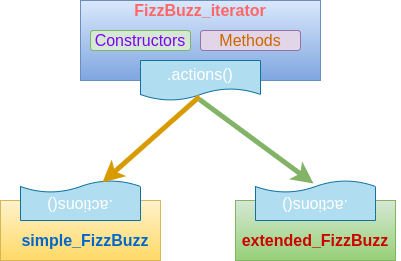

The diagram above was exported from draw.io. Its source (the exported page's mxGraphModel, read from the mxfile embedded in the PNG):
<mxGraphModel dx="1350" dy="816" grid="1" gridSize="10" guides="1" tooltips="1" connect="1" arrows="1" fold="1" page="1" pageScale="1" pageWidth="827" pageHeight="1169" math="0" shadow="0">
  <root>
    <mxCell id="0" />
    <mxCell id="1" parent="0" />
    <mxCell id="Xmy6-5lXMF5LL9DWUI3y-2" value="" style="rounded=0;whiteSpace=wrap;html=1;gradientColor=#7ea6e0;fillColor=#dae8fc;strokeColor=#6c8ebf;" vertex="1" parent="1">
      <mxGeometry x="280" y="120" width="240" height="80" as="geometry" />
    </mxCell>
    <mxCell id="Xmy6-5lXMF5LL9DWUI3y-3" value="FizzBuzz_iterator" style="text;html=1;strokeColor=none;fillColor=none;align=center;verticalAlign=middle;whiteSpace=wrap;rounded=0;fontSize=16;fontStyle=1;fontColor=#FF6666;" vertex="1" parent="1">
      <mxGeometry x="315" y="120" width="170" height="20" as="geometry" />
    </mxCell>
    <mxCell id="Xmy6-5lXMF5LL9DWUI3y-4" value="&lt;font color=&quot;#7f00ff&quot;&gt;Constructors&lt;/font&gt;" style="rounded=1;whiteSpace=wrap;html=1;fontSize=16;strokeColor=#82b366;fillColor=#d5e8d4;" vertex="1" parent="1">
      <mxGeometry x="290" y="150" width="100" height="20" as="geometry" />
    </mxCell>
    <mxCell id="Xmy6-5lXMF5LL9DWUI3y-5" value="&lt;font color=&quot;#cc6600&quot;&gt;Methods&lt;/font&gt;" style="rounded=1;whiteSpace=wrap;html=1;fontSize=16;strokeColor=#9673a6;fillColor=#e1d5e7;" vertex="1" parent="1">
      <mxGeometry x="400" y="150" width="100" height="20" as="geometry" />
    </mxCell>
    <mxCell id="Xmy6-5lXMF5LL9DWUI3y-7" value="&lt;font color=&quot;#ffffff&quot;&gt;.actions()&lt;/font&gt;" style="shape=document;whiteSpace=wrap;html=1;boundedLbl=1;fillColor=#b1ddf0;fontSize=16;strokeColor=#10739e;" vertex="1" parent="1">
      <mxGeometry x="340" y="180" width="120" height="40" as="geometry" />
    </mxCell>
    <mxCell id="Xmy6-5lXMF5LL9DWUI3y-8" value="" style="rounded=0;whiteSpace=wrap;html=1;gradientColor=#ffd966;fillColor=#fff2cc;strokeColor=#d6b656;" vertex="1" parent="1">
      <mxGeometry x="200" y="320" width="160" height="60" as="geometry" />
    </mxCell>
    <mxCell id="Xmy6-5lXMF5LL9DWUI3y-9" value="&lt;font color=&quot;#ffffff&quot;&gt;.actions()&lt;/font&gt;" style="shape=document;whiteSpace=wrap;html=1;boundedLbl=1;fillColor=#b1ddf0;fontSize=16;strokeColor=#10739e;rotation=-180;" vertex="1" parent="1">
      <mxGeometry x="220" y="300" width="120" height="40" as="geometry" />
    </mxCell>
    <mxCell id="Xmy6-5lXMF5LL9DWUI3y-10" value="&lt;font color=&quot;#0066cc&quot;&gt;simple_FizzBuzz&lt;/font&gt;" style="text;html=1;strokeColor=none;fillColor=none;align=center;verticalAlign=middle;whiteSpace=wrap;rounded=0;fontSize=16;fontStyle=1;fontColor=#FF6666;" vertex="1" parent="1">
      <mxGeometry x="200" y="350" width="170" height="20" as="geometry" />
    </mxCell>
    <mxCell id="Xmy6-5lXMF5LL9DWUI3y-11" value="" style="rounded=0;whiteSpace=wrap;html=1;gradientColor=#97d077;fillColor=#d5e8d4;strokeColor=#82b366;" vertex="1" parent="1">
      <mxGeometry x="435" y="320" width="160" height="60" as="geometry" />
    </mxCell>
    <mxCell id="Xmy6-5lXMF5LL9DWUI3y-12" value="&lt;font color=&quot;#ffffff&quot;&gt;.actions()&lt;/font&gt;" style="shape=document;whiteSpace=wrap;html=1;boundedLbl=1;fillColor=#b1ddf0;fontSize=16;strokeColor=#10739e;rotation=-180;" vertex="1" parent="1">
      <mxGeometry x="455" y="300" width="120" height="40" as="geometry" />
    </mxCell>
    <mxCell id="Xmy6-5lXMF5LL9DWUI3y-13" value="&lt;font color=&quot;#cc0000&quot;&gt;extended_FizzBuzz&lt;/font&gt;" style="text;html=1;strokeColor=none;fillColor=none;align=center;verticalAlign=middle;whiteSpace=wrap;rounded=0;fontSize=16;fontStyle=1;fontColor=#FF6666;" vertex="1" parent="1">
      <mxGeometry x="430" y="350" width="170" height="20" as="geometry" />
    </mxCell>
    <mxCell id="Xmy6-5lXMF5LL9DWUI3y-14" value="" style="endArrow=classic;html=1;fontSize=16;fontColor=#FF6666;exitX=0.492;exitY=0.9;exitDx=0;exitDy=0;exitPerimeter=0;entryX=0.317;entryY=0.95;entryDx=0;entryDy=0;entryPerimeter=0;strokeWidth=5;strokeColor=#d79b00;fillColor=#ffcd28;gradientColor=#ffa500;" edge="1" parent="1" source="Xmy6-5lXMF5LL9DWUI3y-7" target="Xmy6-5lXMF5LL9DWUI3y-9">
      <mxGeometry width="50" height="50" relative="1" as="geometry">
        <mxPoint x="390" y="420" as="sourcePoint" />
        <mxPoint x="440" y="370" as="targetPoint" />
      </mxGeometry>
    </mxCell>
    <mxCell id="Xmy6-5lXMF5LL9DWUI3y-15" value="" style="endArrow=classic;html=1;fontSize=16;fontColor=#FF6666;entryX=0.517;entryY=0.925;entryDx=0;entryDy=0;entryPerimeter=0;strokeWidth=5;strokeColor=#82b366;fillColor=#d5e8d4;exitX=0.492;exitY=0.975;exitDx=0;exitDy=0;exitPerimeter=0;gradientColor=#97d077;" edge="1" parent="1" source="Xmy6-5lXMF5LL9DWUI3y-7" target="Xmy6-5lXMF5LL9DWUI3y-12">
      <mxGeometry width="50" height="50" relative="1" as="geometry">
        <mxPoint x="400" y="220" as="sourcePoint" />
        <mxPoint x="311.96000000000004" y="312" as="targetPoint" />
      </mxGeometry>
    </mxCell>
  </root>
</mxGraphModel>